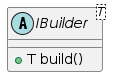

The diagram above was rendered by PlantUML. Its source (embedded in the PNG):
@startuml

abstract IBuilder<T> {
    +T build()
}


@enduml